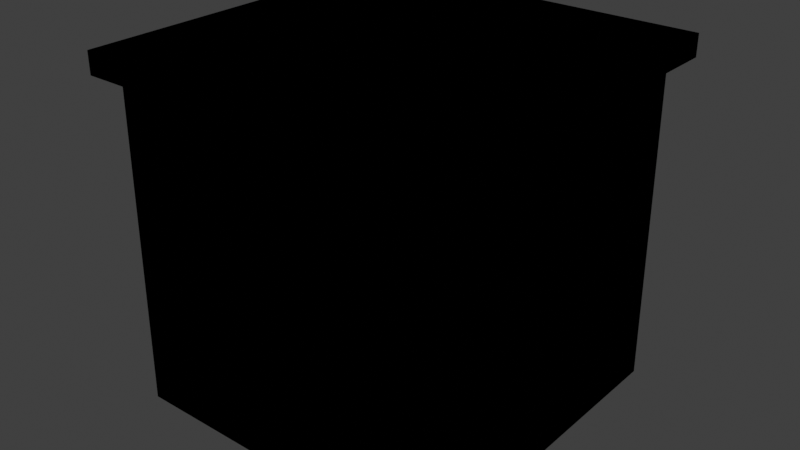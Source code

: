 # Source: Zdaniye.blend  (saved by Blender 3.4.6; exported with 4.5.12 LTS)
import bpy
from mathutils import Matrix  # noqa: F401  (used for matrix-valued properties, if any)

bpy.ops.wm.read_factory_settings(use_empty=True)
scene = bpy.context.scene
scene.name = 'Scene'

# ---- collections
col_collection = bpy.data.collections.new('Collection'); scene.collection.children.link(col_collection)

# ---- materials (node trees are filled in below, after node groups)
mat_walls = bpy.data.materials.new('Walls')
mat_walls.alpha_threshold = 0.0
mat_walls.use_transparent_shadow = False
mat_walls.roughness = 0.5
mat_walls.line_color = (0.0, 0.0, 0.0, 1.0)
mat_material_001 = bpy.data.materials.new('Material.001')
mat_material_001.use_transparent_shadow = False
mat_material_002 = bpy.data.materials.new('Material.002')
mat_material_002.use_transparent_shadow = False
mat_outline = bpy.data.materials.new('Outline')
mat_outline.alpha_threshold = 0.0
mat_outline.use_backface_culling = True
mat_outline.use_transparent_shadow = False
mat_outline.diffuse_color = (0.0, 0.0, 0.0, 1.0)
mat_outline.roughness = 0.5
mat_outline.line_color = (0.0, 0.0, 0.0, 1.0)

# ---- material node trees
mat_walls.use_nodes = True; mat_walls.node_tree.nodes.clear()
_N = mat_walls.node_tree.nodes; _L = mat_walls.node_tree.links
n0 = _N.new('ShaderNodeOutputMaterial'); n0.name = 'Material Output'; n0.location = (300, 300)
n1 = _N.new('ShaderNodeBsdfPrincipled'); n1.name = 'Principled BSDF'; n1.location = (10, 300)
n1.distribution = 'GGX'
n1.subsurface_method = 'RANDOM_WALK_SKIN'
n1.inputs[0].default_value = (0.6485, 0.08794, 0.0187, 1.0)
n1.inputs[3].default_value = 1.45
n1.inputs[27].default_value = (0.0, 0.0, 0.0, 1.0)
n1.inputs[28].default_value = 1.0
_L.new(n1.outputs[0], n0.inputs[0])
n0.is_active_output = True
mat_material_001.use_nodes = True; mat_material_001.node_tree.nodes.clear()
_N = mat_material_001.node_tree.nodes; _L = mat_material_001.node_tree.links
n0 = _N.new('ShaderNodeBsdfPrincipled'); n0.name = 'Principled BSDF'; n0.location = (10, 300)
n0.distribution = 'GGX'
n0.subsurface_method = 'RANDOM_WALK_SKIN'
n0.inputs[0].default_value = (0.15, 0.15, 0.15, 1.0)
n0.inputs[3].default_value = 1.45
n0.inputs[27].default_value = (0.0, 0.0, 0.0, 1.0)
n0.inputs[28].default_value = 1.0
n1 = _N.new('ShaderNodeOutputMaterial'); n1.name = 'Material Output'; n1.location = (300, 300)
_L.new(n0.outputs[0], n1.inputs[0])
n1.is_active_output = True
mat_material_002.use_nodes = True; mat_material_002.node_tree.nodes.clear()
_N = mat_material_002.node_tree.nodes; _L = mat_material_002.node_tree.links
n0 = _N.new('ShaderNodeBsdfPrincipled'); n0.name = 'Principled BSDF'; n0.location = (10, 300)
n0.distribution = 'GGX'
n0.subsurface_method = 'RANDOM_WALK_SKIN'
n0.inputs[0].default_value = (0.1, 0.007182, 7.837e-05, 1.0)
n0.inputs[3].default_value = 1.45
n0.inputs[27].default_value = (0.0, 0.0, 0.0, 1.0)
n0.inputs[28].default_value = 1.0
n1 = _N.new('ShaderNodeOutputMaterial'); n1.name = 'Material Output'; n1.location = (300, 300)
_L.new(n0.outputs[0], n1.inputs[0])
n1.is_active_output = True
mat_outline.use_nodes = True; mat_outline.node_tree.nodes.clear()
_N = mat_outline.node_tree.nodes; _L = mat_outline.node_tree.links
n0 = _N.new('ShaderNodeOutputMaterial'); n0.name = 'Material Output'; n0.location = (300, 300)
n1 = _N.new('ShaderNodeBsdfDiffuse'); n1.name = 'Diffuse BSDF'; n1.location = (10, 300)
n1.inputs[0].default_value = (0.0, 0.0, 0.0, 1.0)
n1.inputs[1].default_value = 0.5
_L.new(n1.outputs[0], n0.inputs[0])
n0.is_active_output = True

# ---- world
world_world = bpy.data.worlds.new('World'); scene.world = world_world
world_world.use_nodes = True; world_world.node_tree.nodes.clear()
_N = world_world.node_tree.nodes; _L = world_world.node_tree.links
n0 = _N.new('ShaderNodeOutputWorld'); n0.name = 'World Output'; n0.location = (300, 300)
n1 = _N.new('ShaderNodeBackground'); n1.name = 'Background'; n1.location = (10, 300)
n1.inputs[0].default_value = (0.05088, 0.05088, 0.05088, 1.0)
_L.new(n1.outputs[0], n0.inputs[0])
n0.is_active_output = True
world_world.color = (0.05088, 0.05088, 0.05088)
world_world.use_sun_shadow = False
world_world.sun_shadow_jitter_overblur = 0.0

# ---- meshes
me_cube = bpy.data.meshes.new('Cube')
me_cube.from_pydata([(1.0, 1.0, 1.0), (1.0, 1.0, -1.0), (1.0, -1.0, 1.0), (1.0, -1.0, -1.0), (-1.0, 1.0, 1.0), (-1.0, 1.0, -1.0), (-1.0, -1.0, 1.0), (-1.0, -1.0, -1.0), (1.1, -1.1, 1.0), (-1.1, -1.1, 1.0), (1.1, 1.1, 1.0), (-1.1, 1.1, 1.0), (1.1, -1.1, 1.1), (-1.1, -1.1, 1.1), (1.1, 1.1, 1.1), (-1.1, 1.1, 1.1), (0.88, -0.88, 1.1), (-0.88, -0.88, 1.1), (0.88, 0.88, 1.1), (-0.88, 0.88, 1.1), (0.88, -0.88, 1.0), (-0.88, -0.88, 1.0), (0.88, 0.88, 1.0), (-0.88, 0.88, 1.0), (1.0, -0.6718, -1.0), (1.0, -0.228, -1.0), (1.0, -0.228, -0.2493), (1.0, -0.6718, -0.2493), (0.95, -0.6718, -1.0), (0.95, -0.228, -1.0), (0.95, -0.228, -0.2493), (0.95, -0.6718, -0.2493)], [], [(0, 4, 11, 10), (3, 2, 6, 7), (7, 6, 4, 5), (5, 1, 25, 24, 3, 7), (1, 0, 2, 3, 24, 27, 26, 25), (5, 4, 0, 1), (11, 9, 13, 15), (6, 2, 8, 9), (4, 6, 9, 11), (2, 0, 10, 8), (14, 15, 19, 18), (9, 8, 12, 13), (10, 11, 15, 14), (8, 10, 14, 12), (16, 18, 22, 20), (12, 14, 18, 16), (15, 13, 17, 19), (13, 12, 16, 17), (22, 23, 21, 20), (19, 17, 21, 23), (17, 16, 20, 21), (18, 19, 23, 22), (27, 24, 28, 31), (29, 30, 31, 28), (25, 26, 30, 29), (26, 27, 31, 30), (24, 25, 29, 28)])
me_cube.polygons.foreach_set('material_index', [1, 0, 0, 0, 0, 0, 1, 1, 1, 1, 1, 1, 1, 1, 1, 1, 1, 1, 1, 1, 1, 1, 0, 2, 0, 0, 0])
_uv = me_cube.uv_layers.new(name='UVMap')
_uv.uv.foreach_set('vector', [0.625, 0.5, 0.625, 0.25, 0.625, 0.25, 0.625, 0.5, 0.375, 0.75, 0.625, 0.75, 0.625, 1.0, 0.375, 1.0, 0.375, 0.0, 0.625, 0.0, 0.625, 0.25, 0.375, 0.25, 0.125, 0.5, 0.375, 0.5, 0.375, 0.6535, 0.375, 0.709, 0.375, 0.75, 0.125, 0.75, 0.375, 0.5, 0.625, 0.5, 0.625, 0.75, 0.375, 0.75, 0.375, 0.709, 0.4688, 0.709, 0.4688, 0.6535, 0.375, 0.6535, 0.375, 0.25, 0.625, 0.25, 0.625, 0.5, 0.375, 0.5, 0.625, 0.25, 0.625, 0.0, 0.625, 0.0, 0.625, 0.25, 0.625, 1.0, 0.625, 0.75, 0.625, 0.75, 0.625, 1.0, 0.625, 0.25, 0.625, 0.0, 0.625, 0.0, 0.625, 0.25, 0.625, 0.75, 0.625, 0.5, 0.625, 0.5, 0.625, 0.75, 0.625, 0.5, 0.625, 0.25, 0.625, 0.25, 0.625, 0.5, 0.625, 1.0, 0.625, 0.75, 0.625, 0.75, 0.625, 1.0, 0.625, 0.5, 0.625, 0.25, 0.625, 0.25, 0.625, 0.5, 0.625, 0.75, 0.625, 0.5, 0.625, 0.5, 0.625, 0.75, 0.625, 0.75, 0.625, 0.5, 0.625, 0.5, 0.625, 0.75, 0.625, 0.75, 0.625, 0.5, 0.625, 0.5, 0.625, 0.75, 0.625, 0.25, 0.625, 0.0, 0.625, 0.0, 0.625, 0.25, 0.625, 1.0, 0.625, 0.75, 0.625, 0.75, 0.625, 1.0, 0.625, 0.5, 0.875, 0.5, 0.875, 0.75, 0.625, 0.75, 0.625, 0.25, 0.625, 0.0, 0.625, 0.0, 0.625, 0.25, 0.625, 1.0, 0.625, 0.75, 0.625, 0.75, 0.625, 1.0, 0.625, 0.5, 0.625, 0.25, 0.625, 0.25, 0.625, 0.5, 0.4688, 0.709, 0.375, 0.709, 0.375, 0.709, 0.4688, 0.709, 0.375, 0.6535, 0.4688, 0.6535, 0.4688, 0.709, 0.375, 0.709, 0.375, 0.6535, 0.4688, 0.6535, 0.4688, 0.6535, 0.375, 0.6535, 0.4688, 0.6535, 0.4688, 0.709, 0.4688, 0.709, 0.4688, 0.6535, 0.375, 0.709, 0.375, 0.6535, 0.375, 0.6535, 0.375, 0.709])
me_cube.materials.append(mat_walls)
me_cube.materials.append(mat_material_001)
me_cube.materials.append(mat_material_002)
me_cube.use_mirror_vertex_groups = False
me_cube.update()
me_cube_001 = bpy.data.meshes.new('Cube.001')
me_cube_001.from_pydata([(1.0, 1.0, 1.0), (1.0, 1.0, -1.0), (1.0, -1.0, 1.0), (1.0, -1.0, -1.0), (-1.0, 1.0, 1.0), (-1.0, 1.0, -1.0), (-1.0, -1.0, 1.0), (-1.0, -1.0, -1.0), (1.1, -1.1, 1.0), (-1.1, -1.1, 1.0), (1.1, 1.1, 1.0), (-1.1, 1.1, 1.0), (1.1, -1.1, 1.1), (-1.1, -1.1, 1.1), (1.1, 1.1, 1.1), (-1.1, 1.1, 1.1), (0.88, -0.88, 1.1), (-0.88, -0.88, 1.1), (0.88, 0.88, 1.1), (-0.88, 0.88, 1.1), (0.88, -0.88, 1.0), (-0.88, -0.88, 1.0), (0.88, 0.88, 1.0), (-0.88, 0.88, 1.0), (1.0, -0.6718, -1.0), (1.0, -0.228, -1.0), (1.0, -0.228, -0.2493), (1.0, -0.6718, -0.2493), (0.95, -0.6718, -1.0), (0.95, -0.228, -1.0), (0.95, -0.228, -0.2493), (0.95, -0.6718, -0.2493)], [], [(0, 10, 11, 4), (3, 7, 6, 2), (7, 5, 4, 6), (5, 7, 3, 24, 25, 1), (1, 25, 26, 27, 24, 3, 2, 0), (5, 1, 0, 4), (11, 15, 13, 9), (6, 9, 8, 2), (4, 11, 9, 6), (2, 8, 10, 0), (14, 18, 19, 15), (9, 13, 12, 8), (10, 14, 15, 11), (8, 12, 14, 10), (16, 20, 22, 18), (12, 16, 18, 14), (15, 19, 17, 13), (13, 17, 16, 12), (22, 20, 21, 23), (19, 23, 21, 17), (17, 21, 20, 16), (18, 22, 23, 19), (27, 31, 28, 24), (29, 28, 31, 30), (25, 29, 30, 26), (26, 30, 31, 27), (24, 28, 29, 25)])
_uv = me_cube_001.uv_layers.new(name='UVMap')
_uv.uv.foreach_set('vector', [0.625, 0.5, 0.625, 0.5, 0.625, 0.25, 0.625, 0.25, 0.375, 0.75, 0.375, 1.0, 0.625, 1.0, 0.625, 0.75, 0.375, 0.0, 0.375, 0.25, 0.625, 0.25, 0.625, 0.0, 0.125, 0.5, 0.125, 0.75, 0.375, 0.75, 0.375, 0.709, 0.375, 0.6535, 0.375, 0.5, 0.375, 0.5, 0.375, 0.6535, 0.4688, 0.6535, 0.4688, 0.709, 0.375, 0.709, 0.375, 0.75, 0.625, 0.75, 0.625, 0.5, 0.375, 0.25, 0.375, 0.5, 0.625, 0.5, 0.625, 0.25, 0.625, 0.25, 0.625, 0.25, 0.625, 0.0, 0.625, 0.0, 0.625, 1.0, 0.625, 1.0, 0.625, 0.75, 0.625, 0.75, 0.625, 0.25, 0.625, 0.25, 0.625, 0.0, 0.625, 0.0, 0.625, 0.75, 0.625, 0.75, 0.625, 0.5, 0.625, 0.5, 0.625, 0.5, 0.625, 0.5, 0.625, 0.25, 0.625, 0.25, 0.625, 1.0, 0.625, 1.0, 0.625, 0.75, 0.625, 0.75, 0.625, 0.5, 0.625, 0.5, 0.625, 0.25, 0.625, 0.25, 0.625, 0.75, 0.625, 0.75, 0.625, 0.5, 0.625, 0.5, 0.625, 0.75, 0.625, 0.75, 0.625, 0.5, 0.625, 0.5, 0.625, 0.75, 0.625, 0.75, 0.625, 0.5, 0.625, 0.5, 0.625, 0.25, 0.625, 0.25, 0.625, 0.0, 0.625, 0.0, 0.625, 1.0, 0.625, 1.0, 0.625, 0.75, 0.625, 0.75, 0.625, 0.5, 0.625, 0.75, 0.875, 0.75, 0.875, 0.5, 0.625, 0.25, 0.625, 0.25, 0.625, 0.0, 0.625, 0.0, 0.625, 1.0, 0.625, 1.0, 0.625, 0.75, 0.625, 0.75, 0.625, 0.5, 0.625, 0.5, 0.625, 0.25, 0.625, 0.25, 0.4688, 0.709, 0.4688, 0.709, 0.375, 0.709, 0.375, 0.709, 0.375, 0.6535, 0.375, 0.709, 0.4688, 0.709, 0.4688, 0.6535, 0.375, 0.6535, 0.375, 0.6535, 0.4688, 0.6535, 0.4688, 0.6535, 0.4688, 0.6535, 0.4688, 0.6535, 0.4688, 0.709, 0.4688, 0.709, 0.375, 0.709, 0.375, 0.709, 0.375, 0.6535, 0.375, 0.6535])
me_cube_001.materials.append(mat_outline)
me_cube_001.use_mirror_vertex_groups = False
me_cube_001.update()

# ---- objects
ob_zdaniye = bpy.data.objects.new('Zdaniye', me_cube)
ob_outline = bpy.data.objects.new('OUTLINE', me_cube_001)

# ---- transforms, parenting, visibility, modifiers, constraints
ob_zdaniye.location = (0.0, 0.0, 0.0)
ob_zdaniye.lock_rotations_4d = False
ob_zdaniye.empty_display_type = 'ARROWS'
ob_zdaniye.lineart.crease_threshold = 0.0
ob_outline.location = (0.0, 0.0, 0.0)
ob_outline.lock_rotations_4d = False
ob_outline.empty_display_type = 'ARROWS'
ob_outline.lineart.crease_threshold = 0.0
_m = ob_outline.modifiers.new('Solidify', 'SOLIDIFY')
_m.thickness = 0.03
_m.use_flip_normals = True

# ---- collection membership
col_collection.objects.link(ob_zdaniye)
col_collection.objects.link(ob_outline)

# ---- scene / render settings (as saved in the file)
scene.frame_start = 1; scene.frame_end = 250; scene.frame_set(1)
scene.render.engine = 'BLENDER_EEVEE_NEXT'
scene.cycles.sampling_pattern = 'TABULATED_SOBOL'
scene.cycles.use_light_tree = False
scene.view_settings.view_transform = 'Standard'
bpy.context.view_layer.update()

# ---- added for rendering (the .blend has no active camera and no usable light): camera, sun
cam_auto = bpy.data.cameras.new('AutoCamera')
cam_auto.lens = 50.0
cam_auto.sensor_width = 36.0
cam_auto.clip_end = 1000.0
ob_auto_camera = bpy.data.objects.new('AutoCamera', cam_auto)
scene.collection.objects.link(ob_auto_camera)
ob_auto_camera.location = (3.53357, -4.24029, 2.88177)
ob_auto_camera.rotation_euler = (1.09748, -7.21219e-08, 0.694738)
scene.camera = ob_auto_camera
light_auto_sun = bpy.data.lights.new('AutoSun', 'SUN')
light_auto_sun.energy = 3.0
light_auto_sun.angle = 0.0523599
ob_auto_sun = bpy.data.objects.new('AutoSun', light_auto_sun)
scene.collection.objects.link(ob_auto_sun)
ob_auto_sun.rotation_euler = (0.872665, 0.174533, 0.523599)
bpy.context.view_layer.update()
